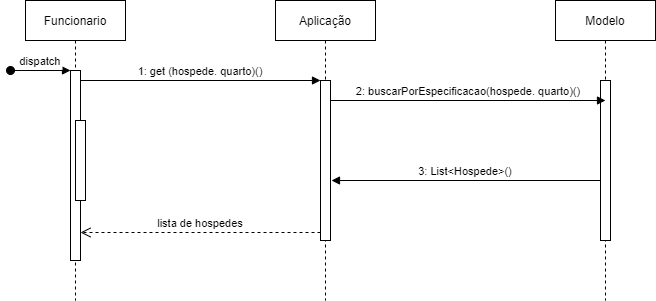

The diagram above was exported from draw.io. Its source (the exported page's mxGraphModel, read from the mxfile embedded in the PNG):
<mxGraphModel dx="992" dy="579" grid="1" gridSize="10" guides="1" tooltips="1" connect="1" arrows="1" fold="1" page="1" pageScale="1" pageWidth="850" pageHeight="1100" math="0" shadow="0">
  <root>
    <mxCell id="0" />
    <mxCell id="1" parent="0" />
    <mxCell id="3nuBFxr9cyL0pnOWT2aG-1" value="Funcionario" style="shape=umlLifeline;perimeter=lifelinePerimeter;container=1;collapsible=0;recursiveResize=0;rounded=0;shadow=0;strokeWidth=1;" parent="1" vertex="1">
      <mxGeometry x="120" y="80" width="100" height="300" as="geometry" />
    </mxCell>
    <mxCell id="3nuBFxr9cyL0pnOWT2aG-2" value="" style="points=[];perimeter=orthogonalPerimeter;rounded=0;shadow=0;strokeWidth=1;" parent="3nuBFxr9cyL0pnOWT2aG-1" vertex="1">
      <mxGeometry x="45" y="70" width="10" height="190" as="geometry" />
    </mxCell>
    <mxCell id="3nuBFxr9cyL0pnOWT2aG-3" value="dispatch" style="verticalAlign=bottom;startArrow=oval;endArrow=block;startSize=8;shadow=0;strokeWidth=1;" parent="3nuBFxr9cyL0pnOWT2aG-1" target="3nuBFxr9cyL0pnOWT2aG-2" edge="1">
      <mxGeometry relative="1" as="geometry">
        <mxPoint x="-15" y="70" as="sourcePoint" />
      </mxGeometry>
    </mxCell>
    <mxCell id="3nuBFxr9cyL0pnOWT2aG-4" value="" style="points=[];perimeter=orthogonalPerimeter;rounded=0;shadow=0;strokeWidth=1;" parent="3nuBFxr9cyL0pnOWT2aG-1" vertex="1">
      <mxGeometry x="50" y="120" width="10" height="80" as="geometry" />
    </mxCell>
    <mxCell id="3nuBFxr9cyL0pnOWT2aG-5" value="Aplicação" style="shape=umlLifeline;perimeter=lifelinePerimeter;container=1;collapsible=0;recursiveResize=0;rounded=0;shadow=0;strokeWidth=1;" parent="1" vertex="1">
      <mxGeometry x="370" y="80" width="100" height="300" as="geometry" />
    </mxCell>
    <mxCell id="3nuBFxr9cyL0pnOWT2aG-6" value="" style="points=[];perimeter=orthogonalPerimeter;rounded=0;shadow=0;strokeWidth=1;" parent="3nuBFxr9cyL0pnOWT2aG-5" vertex="1">
      <mxGeometry x="45" y="80" width="10" height="160" as="geometry" />
    </mxCell>
    <mxCell id="3nuBFxr9cyL0pnOWT2aG-7" value="lista de hospedes" style="verticalAlign=bottom;endArrow=open;dashed=1;endSize=8;exitX=0;exitY=0.95;shadow=0;strokeWidth=1;" parent="1" source="3nuBFxr9cyL0pnOWT2aG-6" target="3nuBFxr9cyL0pnOWT2aG-2" edge="1">
      <mxGeometry relative="1" as="geometry">
        <mxPoint x="275" y="236" as="targetPoint" />
      </mxGeometry>
    </mxCell>
    <mxCell id="3nuBFxr9cyL0pnOWT2aG-8" value="1: get (hospede. quarto)()" style="verticalAlign=bottom;endArrow=block;entryX=0;entryY=0;shadow=0;strokeWidth=1;" parent="1" source="3nuBFxr9cyL0pnOWT2aG-2" target="3nuBFxr9cyL0pnOWT2aG-6" edge="1">
      <mxGeometry relative="1" as="geometry">
        <mxPoint x="275" y="160" as="sourcePoint" />
      </mxGeometry>
    </mxCell>
    <mxCell id="IoexE5WWHIbKn9g0NncK-1" value="Modelo" style="shape=umlLifeline;perimeter=lifelinePerimeter;container=1;collapsible=0;recursiveResize=0;rounded=0;shadow=0;strokeWidth=1;" parent="1" vertex="1">
      <mxGeometry x="650" y="80" width="100" height="300" as="geometry" />
    </mxCell>
    <mxCell id="IoexE5WWHIbKn9g0NncK-2" value="" style="points=[];perimeter=orthogonalPerimeter;rounded=0;shadow=0;strokeWidth=1;" parent="IoexE5WWHIbKn9g0NncK-1" vertex="1">
      <mxGeometry x="45" y="80" width="10" height="160" as="geometry" />
    </mxCell>
    <mxCell id="IoexE5WWHIbKn9g0NncK-3" value="2: buscarPorEspecificacao(hospede. quarto)()" style="verticalAlign=bottom;endArrow=block;entryX=0.5;entryY=0.125;shadow=0;strokeWidth=1;entryDx=0;entryDy=0;entryPerimeter=0;" parent="1" target="IoexE5WWHIbKn9g0NncK-2" edge="1">
      <mxGeometry relative="1" as="geometry">
        <mxPoint x="425" y="180" as="sourcePoint" />
        <mxPoint x="665" y="180.0000000000001" as="targetPoint" />
      </mxGeometry>
    </mxCell>
    <mxCell id="IoexE5WWHIbKn9g0NncK-4" value="3: List&lt;Hospede&gt;()" style="verticalAlign=bottom;endArrow=block;entryX=1.1;entryY=0.625;shadow=0;strokeWidth=1;entryDx=0;entryDy=0;entryPerimeter=0;" parent="1" source="IoexE5WWHIbKn9g0NncK-2" target="3nuBFxr9cyL0pnOWT2aG-6" edge="1">
      <mxGeometry relative="1" as="geometry">
        <mxPoint x="685" y="260" as="sourcePoint" />
        <mxPoint x="450" y="260" as="targetPoint" />
      </mxGeometry>
    </mxCell>
  </root>
</mxGraphModel>